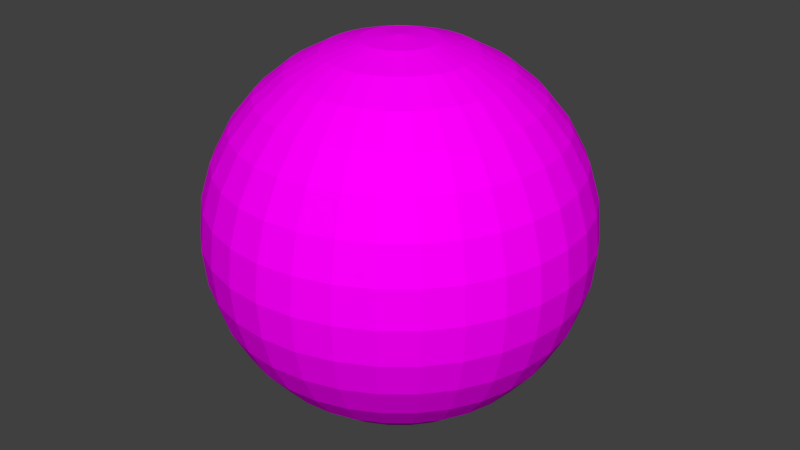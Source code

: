 # Source: PlayerBall.blend  (saved by Blender 2.79.0; exported with 4.5.12 LTS)
import bpy
from mathutils import Matrix  # noqa: F401  (used for matrix-valued properties, if any)

bpy.ops.wm.read_factory_settings(use_empty=True)
scene = bpy.context.scene
scene.name = 'Scene'

# ---- collections
col_collection_1 = bpy.data.collections.new('Collection 1'); scene.collection.children.link(col_collection_1)

# ---- images (referenced by path relative to the original .blend; pixels are not part of the script)
import os
ASSET_DIR = os.environ.get("B2B_ASSET_DIR", "")  # directory of the original .blend (textures are referenced by path, not embedded)
HERE = os.path.dirname(os.path.abspath(__file__))  # packed textures are extracted next to this script under _unpacked/

def load_image(name, relpath, width, height, colorspace="sRGB"):
    """Load a texture the original file referenced (path relative to the .blend, or extracted next to this script)."""
    p = next((c for c in (os.path.join(HERE, relpath), os.path.join(ASSET_DIR, relpath)) if relpath and os.path.exists(c)), "")
    if p:
        img = bpy.data.images.load(p, check_existing=True)
        img.name = name
    else:  # same state as the original file: an image datablock whose file is absent (Cycles renders it pink)
        img = bpy.data.images.new(name, width, height)
        img.source = "FILE"
        img.filepath = "//" + (relpath or name)
    img.colorspace_settings.name = colorspace
    return img
img_player_texture = load_image('Player_Texture', 'Untitled.png', 1024, 1024, 'sRGB')

# ---- materials (node trees are filled in below, after node groups)
mat_player_material = bpy.data.materials.new('Player_Material')
mat_player_material.alpha_threshold = 0.0
mat_player_material.roughness = 0.5

# ---- material node trees
mat_player_material.use_nodes = True; mat_player_material.node_tree.nodes.clear()
_N = mat_player_material.node_tree.nodes; _L = mat_player_material.node_tree.links
n0 = _N.new('ShaderNodeOutputMaterial'); n0.name = 'Material Output'; n0.location = (300, 300)
n1 = _N.new('ShaderNodeBsdfDiffuse'); n1.name = 'Diffuse BSDF'; n1.location = (104, 320)
n2 = _N.new('ShaderNodeTexImage'); n2.name = 'Image Texture'; n2.location = (-78, 362)
n2.width = 140
n2.image = img_player_texture
_L.new(n1.outputs[0], n0.inputs[0])
_L.new(n2.outputs[0], n1.inputs[0])
n0.is_active_output = True

# ---- world
world_world = bpy.data.worlds.new('World'); scene.world = world_world
world_world.color = (0.05088, 0.05088, 0.05088)
world_world.use_sun_shadow = False
world_world.sun_shadow_jitter_overblur = 0.0
world_world.cycles.sampling_method = 'MANUAL'

# ---- meshes
me_sphere = bpy.data.meshes.new('Sphere')
me_sphere.from_pydata([(0.0, 0.1951, 0.9808), (0.0, 0.3827, 0.9239), (0.0, 0.5556, 0.8315), (0.0, 0.7071, 0.7071), (0.0, 0.8315, 0.5556), (0.0, 0.9239, 0.3827), (0.0, 0.9808, 0.1951), (0.0, 1.0, 7.55e-08), (0.0, 0.9808, -0.1951), (0.0, 0.5556, -0.8315), (0.03806, 0.1913, 0.9808), (0.07466, 0.3753, 0.9239), (0.1084, 0.5449, 0.8315), (0.1379, 0.6935, 0.7071), (0.1622, 0.8155, 0.5556), (0.1802, 0.9061, 0.3827), (0.1913, 0.9619, 0.1951), (0.1951, 0.9808, 7.55e-08), (0.1913, 0.9619, -0.1951), (0.1802, 0.9061, -0.3827), (0.1622, 0.8155, -0.5556), (0.1379, 0.6935, -0.7071), (0.1084, 0.5449, -0.8315), (0.07466, 0.3753, -0.9239), (0.03806, 0.1913, -0.9808), (0.07466, 0.1802, 0.9808), (0.1464, 0.3536, 0.9239), (0.2126, 0.5133, 0.8315), (0.2706, 0.6533, 0.7071), (0.3182, 0.7682, 0.5556), (0.3536, 0.8536, 0.3827), (0.3753, 0.9061, 0.1951), (0.3827, 0.9239, 7.55e-08), (0.3753, 0.9061, -0.1951), (0.3536, 0.8536, -0.3827), (0.3182, 0.7682, -0.5556), (0.2706, 0.6533, -0.7071), (0.2126, 0.5133, -0.8315), (0.1464, 0.3536, -0.9239), (0.07466, 0.1802, -0.9808), (0.1084, 0.1622, 0.9808), (0.2126, 0.3182, 0.9239), (0.3087, 0.4619, 0.8315), (0.3928, 0.5879, 0.7071), (0.4619, 0.6913, 0.5556), (0.5133, 0.7682, 0.3827), (0.5449, 0.8155, 0.1951), (0.5556, 0.8315, 7.55e-08), (0.5449, 0.8155, -0.1951), (0.5133, 0.7682, -0.3827), (0.4619, 0.6913, -0.5556), (0.3928, 0.5879, -0.7071), (0.3087, 0.4619, -0.8315), (0.2126, 0.3182, -0.9239), (0.1084, 0.1622, -0.9808), (0.1379, 0.1379, 0.9808), (0.2706, 0.2706, 0.9239), (0.3928, 0.3928, 0.8315), (0.5, 0.5, 0.7071), (0.5879, 0.5879, 0.5556), (0.6533, 0.6533, 0.3827), (0.6935, 0.6935, 0.1951), (0.7071, 0.7071, 7.55e-08), (0.6935, 0.6935, -0.1951), (0.6533, 0.6533, -0.3827), (0.5879, 0.5879, -0.5556), (0.5, 0.5, -0.7071), (0.3928, 0.3928, -0.8315), (0.2706, 0.2706, -0.9239), (0.1379, 0.1379, -0.9808), (0.1622, 0.1084, 0.9808), (0.3182, 0.2126, 0.9239), (0.4619, 0.3087, 0.8315), (0.5879, 0.3928, 0.7071), (0.6913, 0.4619, 0.5556), (0.7682, 0.5133, 0.3827), (0.8155, 0.5449, 0.1951), (0.8315, 0.5556, 7.55e-08), (0.8155, 0.5449, -0.1951), (0.7682, 0.5133, -0.3827), (0.6913, 0.4619, -0.5556), (0.5879, 0.3928, -0.7071), (0.4619, 0.3087, -0.8315), (0.3182, 0.2126, -0.9239), (0.1622, 0.1084, -0.9808), (0.1802, 0.07466, 0.9808), (0.3536, 0.1464, 0.9239), (0.5133, 0.2126, 0.8315), (0.6533, 0.2706, 0.7071), (0.7682, 0.3182, 0.5556), (0.8536, 0.3536, 0.3827), (0.9061, 0.3753, 0.1951), (0.9239, 0.3827, 7.55e-08), (0.9061, 0.3753, -0.1951), (0.8536, 0.3536, -0.3827), (0.7682, 0.3182, -0.5556), (0.6533, 0.2706, -0.7071), (0.5133, 0.2126, -0.8315), (0.3536, 0.1464, -0.9239), (0.1802, 0.07466, -0.9808), (0.1913, 0.03806, 0.9808), (0.3753, 0.07466, 0.9239), (0.5449, 0.1084, 0.8315), (0.6935, 0.1379, 0.7071), (0.8155, 0.1622, 0.5556), (0.9061, 0.1802, 0.3827), (0.9619, 0.1913, 0.1951), (0.9808, 0.1951, 7.55e-08), (0.9619, 0.1913, -0.1951), (0.9061, 0.1802, -0.3827), (0.8155, 0.1622, -0.5556), (0.6935, 0.1379, -0.7071), (0.5449, 0.1084, -0.8315), (0.3753, 0.07466, -0.9239), (0.1913, 0.03806, -0.9808), (0.1951, -3.266e-07, 0.9808), (0.3827, -3.192e-07, 0.9239), (0.5556, -3.117e-07, 0.8315), (0.7071, -3.192e-07, 0.7071), (0.8315, -3.341e-07, 0.5556), (0.9239, -2.745e-07, 0.3827), (0.9808, -3.937e-07, 0.1951), (1.0, -3.788e-07, 7.55e-08), (0.9808, -3.937e-07, -0.1951), (0.9239, -2.298e-07, -0.3827), (0.8315, -3.341e-07, -0.5556), (0.7071, -3.192e-07, -0.7071), (0.5556, -3.415e-07, -0.8315), (0.3827, -3.043e-07, -0.9239), (0.1951, -3.08e-07, -0.9808), (0.1913, -0.03806, 0.9808), (0.3753, -0.07466, 0.9239), (0.5449, -0.1084, 0.8315), (0.6935, -0.138, 0.7071), (0.8155, -0.1622, 0.5556), (0.9061, -0.1802, 0.3827), (0.9619, -0.1913, 0.1951), (0.9808, -0.1951, 7.55e-08), (0.9619, -0.1913, -0.1951), (0.9061, -0.1802, -0.3827), (0.8155, -0.1622, -0.5556), (0.6935, -0.138, -0.7071), (0.5449, -0.1084, -0.8315), (0.3753, -0.07466, -0.9239), (0.1913, -0.03806, -0.9808), (0.1802, -0.07466, 0.9808), (0.3536, -0.1464, 0.9239), (0.5133, -0.2126, 0.8315), (0.6533, -0.2706, 0.7071), (0.7682, -0.3182, 0.5556), (0.8536, -0.3536, 0.3827), (0.9061, -0.3753, 0.1951), (0.9239, -0.3827, 7.55e-08), (0.9061, -0.3753, -0.1951), (0.8536, -0.3536, -0.3827), (0.7682, -0.3182, -0.5556), (0.6533, -0.2706, -0.7071), (0.5133, -0.2126, -0.8315), (0.3536, -0.1464, -0.9239), (0.1802, -0.07466, -0.9808), (0.1622, -0.1084, 0.9808), (0.3182, -0.2126, 0.9239), (0.4619, -0.3087, 0.8315), (0.5879, -0.3928, 0.7071), (0.6913, -0.4619, 0.5556), (0.7682, -0.5133, 0.3827), (0.8155, -0.5449, 0.1951), (0.8315, -0.5556, 7.55e-08), (0.8155, -0.5449, -0.1951), (0.7682, -0.5133, -0.3827), (0.6913, -0.4619, -0.5556), (0.5879, -0.3928, -0.7071), (0.4619, -0.3087, -0.8315), (0.3182, -0.2126, -0.9239), (0.1622, -0.1084, -0.9808), (0.1379, -0.138, 0.9808), (0.2706, -0.2706, 0.9239), (0.3928, -0.3928, 0.8315), (0.5, -0.5, 0.7071), (0.5879, -0.5879, 0.5556), (0.6533, -0.6533, 0.3827), (0.6935, -0.6935, 0.1951), (0.7071, -0.7071, 7.55e-08), (0.6935, -0.6935, -0.1951), (0.6533, -0.6533, -0.3827), (0.5879, -0.5879, -0.5556), (0.5, -0.5, -0.7071), (0.3928, -0.3928, -0.8315), (0.2706, -0.2706, -0.9239), (0.1379, -0.138, -0.9808), (0.1084, -0.1622, 0.9808), (0.2126, -0.3182, 0.9239), (0.3087, -0.4619, 0.8315), (0.3928, -0.5879, 0.7071), (0.4619, -0.6913, 0.5556), (0.5133, -0.7682, 0.3827), (0.5449, -0.8155, 0.1951), (0.5556, -0.8315, 7.55e-08), (0.5449, -0.8155, -0.1951), (0.5133, -0.7682, -0.3827), (0.4619, -0.6913, -0.5556), (0.3928, -0.5879, -0.7071), (0.3087, -0.4619, -0.8315), (0.2126, -0.3182, -0.9239), (0.1084, -0.1622, -0.9808), (0.0, -3.258e-07, -1.0), (0.07466, -0.1802, 0.9808), (0.1464, -0.3536, 0.9239), (0.2126, -0.5133, 0.8315), (0.2706, -0.6533, 0.7071), (0.3182, -0.7682, 0.5556), (0.3536, -0.8536, 0.3827), (0.3753, -0.9061, 0.1951), (0.3827, -0.9239, 7.55e-08), (0.3753, -0.9061, -0.1951), (0.3536, -0.8536, -0.3827), (0.3182, -0.7682, -0.5556), (0.2706, -0.6533, -0.7071), (0.2126, -0.5133, -0.8315), (0.1464, -0.3536, -0.9239), (0.07466, -0.1802, -0.9808), (0.03806, -0.1913, 0.9808), (0.07466, -0.3753, 0.9239), (0.1084, -0.5449, 0.8315), (0.1379, -0.6935, 0.7071), (0.1622, -0.8155, 0.5556), (0.1802, -0.9061, 0.3827), (0.1913, -0.9619, 0.1951), (0.1951, -0.9808, 7.55e-08), (0.1913, -0.9619, -0.1951), (0.1802, -0.9061, -0.3827), (0.1622, -0.8155, -0.5556), (0.1379, -0.6935, -0.7071), (0.1084, -0.5449, -0.8315), (0.07466, -0.3753, -0.9239), (0.03806, -0.1913, -0.9808), (-7.212e-09, -0.1951, 0.9808), (4.122e-08, -0.3827, 0.9239), (2.632e-08, -0.5556, 0.8315), (-2.584e-08, -0.7071, 0.7071), (-8.544e-08, -0.8315, 0.5556), (6.357e-08, -0.9239, 0.3827), (-8.544e-08, -0.9808, 0.1951), (-1.003e-07, -1.0, 7.55e-08), (-8.544e-08, -0.9808, -0.1951), (6.357e-08, -0.9239, -0.3827), (-8.544e-08, -0.8315, -0.5556), (-2.584e-08, -0.7071, -0.7071), (-1.094e-08, -0.5556, -0.8315), (3.964e-09, -0.3827, -0.9239), (3.964e-09, -0.1951, -0.9808), (-0.03806, -0.1913, 0.9808), (-0.07466, -0.3753, 0.9239), (-0.1084, -0.5449, 0.8315), (-0.1379, -0.6935, 0.7071), (-0.1622, -0.8155, 0.5556), (-0.1802, -0.9061, 0.3827), (-0.1913, -0.9619, 0.1951), (-0.1951, -0.9808, 7.55e-08), (-0.1913, -0.9619, -0.1951), (-0.1802, -0.9061, -0.3827), (-0.1622, -0.8155, -0.5556), (-0.1379, -0.6935, -0.7071), (-0.1084, -0.5449, -0.8315), (-0.07466, -0.3753, -0.9239), (-0.03806, -0.1913, -0.9808), (-0.07466, -0.1802, 0.9808), (-0.1464, -0.3536, 0.9239), (-0.2126, -0.5133, 0.8315), (-0.2706, -0.6533, 0.7071), (-0.3182, -0.7682, 0.5556), (-0.3536, -0.8536, 0.3827), (-0.3753, -0.9061, 0.1951), (-0.3827, -0.9239, 7.55e-08), (-0.3753, -0.9061, -0.1951), (-0.3536, -0.8536, -0.3827), (-0.3182, -0.7682, -0.5556), (-0.2706, -0.6533, -0.7071), (-0.2126, -0.5133, -0.8315), (-0.1464, -0.3536, -0.9239), (-0.07466, -0.1802, -0.9808), (-0.1084, -0.1622, 0.9808), (-0.2126, -0.3182, 0.9239), (-0.3087, -0.4619, 0.8315), (-0.3928, -0.5879, 0.7071), (-0.4619, -0.6913, 0.5556), (-0.5133, -0.7682, 0.3827), (-0.5449, -0.8155, 0.1951), (-0.5556, -0.8315, 7.55e-08), (-0.5449, -0.8155, -0.1951), (-0.5133, -0.7682, -0.3827), (-0.4619, -0.6913, -0.5556), (-0.3928, -0.5879, -0.7071), (-0.3087, -0.4619, -0.8315), (-0.2126, -0.3182, -0.9239), (-0.1084, -0.1622, -0.9808), (-2.304e-07, -5.562e-07, 1.0), (-0.1379, -0.138, 0.9808), (-0.2706, -0.2706, 0.9239), (-0.3928, -0.3928, 0.8315), (-0.5, -0.5, 0.7071), (-0.5879, -0.5879, 0.5556), (-0.6533, -0.6533, 0.3827), (-0.6935, -0.6935, 0.1951), (-0.7071, -0.7071, 7.55e-08), (-0.6935, -0.6935, -0.1951), (-0.6533, -0.6533, -0.3827), (-0.5879, -0.5879, -0.5556), (-0.5, -0.5, -0.7071), (-0.3928, -0.3928, -0.8315), (-0.2706, -0.2706, -0.9239), (-0.1379, -0.1379, -0.9808), (-0.1622, -0.1084, 0.9808), (-0.3182, -0.2126, 0.9239), (-0.4619, -0.3087, 0.8315), (-0.5879, -0.3928, 0.7071), (-0.6913, -0.4619, 0.5556), (-0.7682, -0.5133, 0.3827), (-0.8155, -0.5449, 0.1951), (-0.8315, -0.5556, 7.55e-08), (-0.8155, -0.5449, -0.1951), (-0.7682, -0.5133, -0.3827), (-0.6913, -0.4619, -0.5556), (-0.5879, -0.3928, -0.7071), (-0.4619, -0.3087, -0.8315), (-0.3182, -0.2126, -0.9239), (-0.1622, -0.1084, -0.9808), (-0.1802, -0.07466, 0.9808), (-0.3536, -0.1464, 0.9239), (-0.5133, -0.2126, 0.8315), (-0.6533, -0.2706, 0.7071), (-0.7682, -0.3182, 0.5556), (-0.8536, -0.3536, 0.3827), (-0.9061, -0.3753, 0.1951), (-0.9239, -0.3827, 7.55e-08), (-0.9061, -0.3753, -0.1951), (-0.8536, -0.3536, -0.3827), (-0.7682, -0.3182, -0.5556), (-0.6533, -0.2706, -0.7071), (-0.5133, -0.2126, -0.8315), (-0.3536, -0.1464, -0.9239), (-0.1802, -0.07466, -0.9808), (-0.1913, -0.03806, 0.9808), (-0.3753, -0.07466, 0.9239), (-0.5449, -0.1084, 0.8315), (-0.6935, -0.1379, 0.7071), (-0.8155, -0.1622, 0.5556), (-0.9061, -0.1802, 0.3827), (-0.9619, -0.1913, 0.1951), (-0.9808, -0.1951, 7.55e-08), (-0.9619, -0.1913, -0.1951), (-0.9061, -0.1802, -0.3827), (-0.8155, -0.1622, -0.5556), (-0.6935, -0.1379, -0.7071), (-0.5449, -0.1084, -0.8315), (-0.3753, -0.07466, -0.9239), (-0.1913, -0.03806, -0.9808), (-0.1951, -3.117e-07, 0.9808), (-0.3827, -2.819e-07, 0.9239), (-0.5556, -2.819e-07, 0.8315), (-0.7071, -1.851e-07, 0.7071), (-0.8315, -1.404e-07, 0.5556), (-0.9239, -3.192e-07, 0.3827), (-0.9808, -9.567e-08, 0.1951), (-1.0, -1.404e-07, 7.55e-08), (-0.9808, -9.567e-08, -0.1951), (-0.9239, -3.192e-07, -0.3827), (-0.8315, -1.404e-07, -0.5556), (-0.7071, -1.851e-07, -0.7071), (-0.5556, -2.596e-07, -0.8315), (-0.3827, -2.521e-07, -0.9239), (-0.1951, -3.155e-07, -0.9808), (-0.1913, 0.03806, 0.9808), (-0.3753, 0.07466, 0.9239), (-0.5449, 0.1084, 0.8315), (-0.6935, 0.1379, 0.7071), (-0.8155, 0.1622, 0.5556), (-0.9061, 0.1802, 0.3827), (-0.9619, 0.1913, 0.1951), (-0.9808, 0.1951, 7.55e-08), (-0.9619, 0.1913, -0.1951), (-0.9061, 0.1802, -0.3827), (-0.8155, 0.1622, -0.5556), (-0.6935, 0.1379, -0.7071), (-0.5449, 0.1084, -0.8315), (-0.3753, 0.07466, -0.9239), (-0.1913, 0.03806, -0.9808), (-0.1802, 0.07466, 0.9808), (-0.3536, 0.1464, 0.9239), (-0.5133, 0.2126, 0.8315), (-0.6533, 0.2706, 0.7071), (-0.7682, 0.3182, 0.5556), (-0.8536, 0.3536, 0.3827), (-0.9061, 0.3753, 0.1951), (-0.9239, 0.3827, 7.55e-08), (-0.9061, 0.3753, -0.1951), (-0.8536, 0.3536, -0.3827), (-0.7682, 0.3182, -0.5556), (-0.6533, 0.2706, -0.7071), (-0.5133, 0.2126, -0.8315), (-0.3536, 0.1464, -0.9239), (-0.1802, 0.07466, -0.9808), (-0.1622, 0.1084, 0.9808), (-0.3182, 0.2126, 0.9239), (-0.4619, 0.3087, 0.8315), (-0.5879, 0.3928, 0.7071), (-0.6913, 0.4619, 0.5556), (-0.7682, 0.5133, 0.3827), (-0.8155, 0.5449, 0.1951), (-0.8315, 0.5556, 7.55e-08), (-0.8155, 0.5449, -0.1951), (-0.7682, 0.5133, -0.3827), (-0.6913, 0.4619, -0.5556), (-0.5879, 0.3928, -0.7071), (-0.4619, 0.3087, -0.8315), (-0.3182, 0.2126, -0.9239), (-0.1622, 0.1084, -0.9808), (-0.1379, 0.1379, 0.9808), (-0.2706, 0.2706, 0.9239), (-0.3928, 0.3928, 0.8315), (-0.5, 0.5, 0.7071), (-0.5879, 0.5879, 0.5556), (-0.6533, 0.6533, 0.3827), (-0.6935, 0.6935, 0.1951), (-0.7071, 0.7071, 7.55e-08), (-0.6935, 0.6935, -0.1951), (-0.6533, 0.6533, -0.3827), (-0.5879, 0.5879, -0.5556), (-0.5, 0.5, -0.7071), (-0.3928, 0.3928, -0.8315), (-0.2706, 0.2706, -0.9239), (-0.1379, 0.1379, -0.9808), (-0.1084, 0.1622, 0.9808), (-0.2126, 0.3182, 0.9239), (-0.3087, 0.4619, 0.8315), (-0.3928, 0.5879, 0.7071), (-0.4619, 0.6913, 0.5556), (-0.5133, 0.7682, 0.3827), (-0.5449, 0.8155, 0.1951), (-0.5556, 0.8315, 7.55e-08), (-0.5449, 0.8155, -0.1951), (-0.5133, 0.7682, -0.3827), (-0.4619, 0.6913, -0.5556), (-0.3928, 0.5879, -0.7071), (-0.3087, 0.4619, -0.8315), (-0.2126, 0.3182, -0.9239), (-0.1084, 0.1622, -0.9808), (-0.07466, 0.1802, 0.9808), (-0.1464, 0.3536, 0.9239), (-0.2126, 0.5133, 0.8315), (-0.2706, 0.6533, 0.7071), (-0.3182, 0.7682, 0.5556), (-0.3536, 0.8536, 0.3827), (-0.3753, 0.9061, 0.1951), (-0.3827, 0.9239, 7.55e-08), (-0.3753, 0.9061, -0.1951), (-0.3536, 0.8536, -0.3827), (-0.3182, 0.7682, -0.5556), (-0.2706, 0.6533, -0.7071), (-0.2126, 0.5133, -0.8315), (-0.1464, 0.3536, -0.9239), (-0.07466, 0.1802, -0.9808), (-0.03806, 0.1913, 0.9808), (-0.07466, 0.3753, 0.9239), (-0.1084, 0.5449, 0.8315), (-0.1379, 0.6935, 0.7071), (-0.1622, 0.8155, 0.5556), (-0.1802, 0.9061, 0.3827), (-0.1913, 0.9619, 0.1951), (-0.1951, 0.9808, 7.55e-08), (-0.1913, 0.9619, -0.1951), (-0.1802, 0.9061, -0.3827), (-0.1622, 0.8155, -0.5556), (-0.1379, 0.6935, -0.7071), (-0.1084, 0.5449, -0.8315), (-0.07466, 0.3753, -0.9239), (-0.03806, 0.1913, -0.9808), (6.357e-08, 0.9239, -0.3827), (2.722e-07, 0.8315, -0.5556), (1.53e-07, 0.7071, -0.7071), (7.847e-08, 0.3827, -0.9239), (1.514e-08, 0.1951, -0.9808)], [], [(9, 479, 21, 22), (5, 4, 14, 15), (480, 9, 22, 23), (6, 5, 15, 16), (481, 480, 23, 24), (7, 6, 16, 17), (0, 296, 10), (205, 481, 24), (8, 7, 17, 18), (1, 0, 10, 11), (477, 8, 18, 19), (2, 1, 11, 12), (478, 477, 19, 20), (3, 2, 12, 13), (479, 478, 20, 21), (4, 3, 13, 14), (21, 20, 35, 36), (14, 13, 28, 29), (22, 21, 36, 37), (15, 14, 29, 30), (23, 22, 37, 38), (16, 15, 30, 31), (24, 23, 38, 39), (17, 16, 31, 32), (10, 296, 25), (205, 24, 39), (18, 17, 32, 33), (11, 10, 25, 26), (19, 18, 33, 34), (12, 11, 26, 27), (20, 19, 34, 35), (13, 12, 27, 28), (25, 296, 40), (205, 39, 54), (33, 32, 47, 48), (26, 25, 40, 41), (34, 33, 48, 49), (27, 26, 41, 42), (35, 34, 49, 50), (28, 27, 42, 43), (36, 35, 50, 51), (29, 28, 43, 44), (37, 36, 51, 52), (30, 29, 44, 45), (38, 37, 52, 53), (31, 30, 45, 46), (39, 38, 53, 54), (32, 31, 46, 47), (44, 43, 58, 59), (52, 51, 66, 67), (45, 44, 59, 60), (53, 52, 67, 68), (46, 45, 60, 61), (54, 53, 68, 69), (47, 46, 61, 62), (40, 296, 55), (205, 54, 69), (48, 47, 62, 63), (41, 40, 55, 56), (49, 48, 63, 64), (42, 41, 56, 57), (50, 49, 64, 65), (43, 42, 57, 58), (51, 50, 65, 66), (63, 62, 77, 78), (56, 55, 70, 71), (64, 63, 78, 79), (57, 56, 71, 72), (65, 64, 79, 80), (58, 57, 72, 73), (66, 65, 80, 81), (59, 58, 73, 74), (67, 66, 81, 82), (60, 59, 74, 75), (68, 67, 82, 83), (61, 60, 75, 76), (69, 68, 83, 84), (62, 61, 76, 77), (55, 296, 70), (205, 69, 84), (82, 81, 96, 97), (75, 74, 89, 90), (83, 82, 97, 98), (76, 75, 90, 91), (84, 83, 98, 99), (77, 76, 91, 92), (70, 296, 85), (205, 84, 99), (78, 77, 92, 93), (71, 70, 85, 86), (79, 78, 93, 94), (72, 71, 86, 87), (80, 79, 94, 95), (73, 72, 87, 88), (81, 80, 95, 96), (74, 73, 88, 89), (94, 93, 108, 109), (87, 86, 101, 102), (95, 94, 109, 110), (88, 87, 102, 103), (96, 95, 110, 111), (89, 88, 103, 104), (97, 96, 111, 112), (90, 89, 104, 105), (98, 97, 112, 113), (91, 90, 105, 106), (99, 98, 113, 114), (92, 91, 106, 107), (85, 296, 100), (205, 99, 114), (93, 92, 107, 108), (86, 85, 100, 101), (113, 112, 127, 128), (106, 105, 120, 121), (114, 113, 128, 129), (107, 106, 121, 122), (100, 296, 115), (205, 114, 129), (108, 107, 122, 123), (101, 100, 115, 116), (109, 108, 123, 124), (102, 101, 116, 117), (110, 109, 124, 125), (103, 102, 117, 118), (111, 110, 125, 126), (104, 103, 118, 119), (112, 111, 126, 127), (105, 104, 119, 120), (117, 116, 131, 132), (125, 124, 139, 140), (118, 117, 132, 133), (126, 125, 140, 141), (119, 118, 133, 134), (127, 126, 141, 142), (120, 119, 134, 135), (128, 127, 142, 143), (121, 120, 135, 136), (129, 128, 143, 144), (122, 121, 136, 137), (115, 296, 130), (205, 129, 144), (123, 122, 137, 138), (116, 115, 130, 131), (124, 123, 138, 139), (136, 135, 150, 151), (144, 143, 158, 159), (137, 136, 151, 152), (130, 296, 145), (205, 144, 159), (138, 137, 152, 153), (131, 130, 145, 146), (139, 138, 153, 154), (132, 131, 146, 147), (140, 139, 154, 155), (133, 132, 147, 148), (141, 140, 155, 156), (134, 133, 148, 149), (142, 141, 156, 157), (135, 134, 149, 150), (143, 142, 157, 158), (155, 154, 169, 170), (148, 147, 162, 163), (156, 155, 170, 171), (149, 148, 163, 164), (157, 156, 171, 172), (150, 149, 164, 165), (158, 157, 172, 173), (151, 150, 165, 166), (159, 158, 173, 174), (152, 151, 166, 167), (145, 296, 160), (205, 159, 174), (153, 152, 167, 168), (146, 145, 160, 161), (154, 153, 168, 169), (147, 146, 161, 162), (174, 173, 188, 189), (167, 166, 181, 182), (160, 296, 175), (205, 174, 189), (168, 167, 182, 183), (161, 160, 175, 176), (169, 168, 183, 184), (162, 161, 176, 177), (170, 169, 184, 185), (163, 162, 177, 178), (171, 170, 185, 186), (164, 163, 178, 179), (172, 171, 186, 187), (165, 164, 179, 180), (173, 172, 187, 188), (166, 165, 180, 181), (178, 177, 192, 193), (186, 185, 200, 201), (179, 178, 193, 194), (187, 186, 201, 202), (180, 179, 194, 195), (188, 187, 202, 203), (181, 180, 195, 196), (189, 188, 203, 204), (182, 181, 196, 197), (175, 296, 190), (205, 189, 204), (183, 182, 197, 198), (176, 175, 190, 191), (184, 183, 198, 199), (177, 176, 191, 192), (185, 184, 199, 200), (197, 196, 212, 213), (190, 296, 206), (205, 204, 220), (198, 197, 213, 214), (191, 190, 206, 207), (199, 198, 214, 215), (192, 191, 207, 208), (200, 199, 215, 216), (193, 192, 208, 209), (201, 200, 216, 217), (194, 193, 209, 210), (202, 201, 217, 218), (195, 194, 210, 211), (203, 202, 218, 219), (196, 195, 211, 212), (204, 203, 219, 220), (217, 216, 231, 232), (210, 209, 224, 225), (218, 217, 232, 233), (211, 210, 225, 226), (219, 218, 233, 234), (212, 211, 226, 227), (220, 219, 234, 235), (213, 212, 227, 228), (206, 296, 221), (205, 220, 235), (214, 213, 228, 229), (207, 206, 221, 222), (215, 214, 229, 230), (208, 207, 222, 223), (216, 215, 230, 231), (209, 208, 223, 224), (205, 235, 250), (229, 228, 243, 244), (222, 221, 236, 237), (230, 229, 244, 245), (223, 222, 237, 238), (231, 230, 245, 246), (224, 223, 238, 239), (232, 231, 246, 247), (225, 224, 239, 240), (233, 232, 247, 248), (226, 225, 240, 241), (234, 233, 248, 249), (227, 226, 241, 242), (235, 234, 249, 250), (228, 227, 242, 243), (221, 296, 236), (248, 247, 262, 263), (241, 240, 255, 256), (249, 248, 263, 264), (242, 241, 256, 257), (250, 249, 264, 265), (243, 242, 257, 258), (236, 296, 251), (205, 250, 265), (244, 243, 258, 259), (237, 236, 251, 252), (245, 244, 259, 260), (238, 237, 252, 253), (246, 245, 260, 261), (239, 238, 253, 254), (247, 246, 261, 262), (240, 239, 254, 255), (252, 251, 266, 267), (260, 259, 274, 275), (253, 252, 267, 268), (261, 260, 275, 276), (254, 253, 268, 269), (262, 261, 276, 277), (255, 254, 269, 270), (263, 262, 277, 278), (256, 255, 270, 271), (264, 263, 278, 279), (257, 256, 271, 272), (265, 264, 279, 280), (258, 257, 272, 273), (251, 296, 266), (205, 265, 280), (259, 258, 273, 274), (271, 270, 285, 286), (279, 278, 293, 294), (272, 271, 286, 287), (280, 279, 294, 295), (273, 272, 287, 288), (266, 296, 281), (205, 280, 295), (274, 273, 288, 289), (267, 266, 281, 282), (275, 274, 289, 290), (268, 267, 282, 283), (276, 275, 290, 291), (269, 268, 283, 284), (277, 276, 291, 292), (270, 269, 284, 285), (278, 277, 292, 293), (290, 289, 305, 306), (283, 282, 298, 299), (291, 290, 306, 307), (284, 283, 299, 300), (292, 291, 307, 308), (285, 284, 300, 301), (293, 292, 308, 309), (286, 285, 301, 302), (294, 293, 309, 310), (287, 286, 302, 303), (295, 294, 310, 311), (288, 287, 303, 304), (281, 296, 297), (205, 295, 311), (289, 288, 304, 305), (282, 281, 297, 298), (310, 309, 324, 325), (303, 302, 317, 318), (311, 310, 325, 326), (304, 303, 318, 319), (297, 296, 312), (205, 311, 326), (305, 304, 319, 320), (298, 297, 312, 313), (306, 305, 320, 321), (299, 298, 313, 314), (307, 306, 321, 322), (300, 299, 314, 315), (308, 307, 322, 323), (301, 300, 315, 316), (309, 308, 323, 324), (302, 301, 316, 317), (314, 313, 328, 329), (322, 321, 336, 337), (315, 314, 329, 330), (323, 322, 337, 338), (316, 315, 330, 331), (324, 323, 338, 339), (317, 316, 331, 332), (325, 324, 339, 340), (318, 317, 332, 333), (326, 325, 340, 341), (319, 318, 333, 334), (312, 296, 327), (205, 326, 341), (320, 319, 334, 335), (313, 312, 327, 328), (321, 320, 335, 336), (333, 332, 347, 348), (341, 340, 355, 356), (334, 333, 348, 349), (327, 296, 342), (205, 341, 356), (335, 334, 349, 350), (328, 327, 342, 343), (336, 335, 350, 351), (329, 328, 343, 344), (337, 336, 351, 352), (330, 329, 344, 345), (338, 337, 352, 353), (331, 330, 345, 346), (339, 338, 353, 354), (332, 331, 346, 347), (340, 339, 354, 355), (352, 351, 366, 367), (345, 344, 359, 360), (353, 352, 367, 368), (346, 345, 360, 361), (354, 353, 368, 369), (347, 346, 361, 362), (355, 354, 369, 370), (348, 347, 362, 363), (356, 355, 370, 371), (349, 348, 363, 364), (342, 296, 357), (205, 356, 371), (350, 349, 364, 365), (343, 342, 357, 358), (351, 350, 365, 366), (344, 343, 358, 359), (371, 370, 385, 386), (364, 363, 378, 379), (357, 296, 372), (205, 371, 386), (365, 364, 379, 380), (358, 357, 372, 373), (366, 365, 380, 381), (359, 358, 373, 374), (367, 366, 381, 382), (360, 359, 374, 375), (368, 367, 382, 383), (361, 360, 375, 376), (369, 368, 383, 384), (362, 361, 376, 377), (370, 369, 384, 385), (363, 362, 377, 378), (383, 382, 397, 398), (376, 375, 390, 391), (384, 383, 398, 399), (377, 376, 391, 392), (385, 384, 399, 400), (378, 377, 392, 393), (386, 385, 400, 401), (379, 378, 393, 394), (372, 296, 387), (205, 386, 401), (380, 379, 394, 395), (373, 372, 387, 388), (381, 380, 395, 396), (374, 373, 388, 389), (382, 381, 396, 397), (375, 374, 389, 390), (387, 296, 402), (205, 401, 416), (395, 394, 409, 410), (388, 387, 402, 403), (396, 395, 410, 411), (389, 388, 403, 404), (397, 396, 411, 412), (390, 389, 404, 405), (398, 397, 412, 413), (391, 390, 405, 406), (399, 398, 413, 414), (392, 391, 406, 407), (400, 399, 414, 415), (393, 392, 407, 408), (401, 400, 415, 416), (394, 393, 408, 409), (406, 405, 420, 421), (414, 413, 428, 429), (407, 406, 421, 422), (415, 414, 429, 430), (408, 407, 422, 423), (416, 415, 430, 431), (409, 408, 423, 424), (402, 296, 417), (205, 416, 431), (410, 409, 424, 425), (403, 402, 417, 418), (411, 410, 425, 426), (404, 403, 418, 419), (412, 411, 426, 427), (405, 404, 419, 420), (413, 412, 427, 428), (425, 424, 439, 440), (418, 417, 432, 433), (426, 425, 440, 441), (419, 418, 433, 434), (427, 426, 441, 442), (420, 419, 434, 435), (428, 427, 442, 443), (421, 420, 435, 436), (429, 428, 443, 444), (422, 421, 436, 437), (430, 429, 444, 445), (423, 422, 437, 438), (431, 430, 445, 446), (424, 423, 438, 439), (417, 296, 432), (205, 431, 446), (444, 443, 458, 459), (437, 436, 451, 452), (445, 444, 459, 460), (438, 437, 452, 453), (446, 445, 460, 461), (439, 438, 453, 454), (432, 296, 447), (205, 446, 461), (440, 439, 454, 455), (433, 432, 447, 448), (441, 440, 455, 456), (434, 433, 448, 449), (442, 441, 456, 457), (435, 434, 449, 450), (443, 442, 457, 458), (436, 435, 450, 451), (448, 447, 462, 463), (456, 455, 470, 471), (449, 448, 463, 464), (457, 456, 471, 472), (450, 449, 464, 465), (458, 457, 472, 473), (451, 450, 465, 466), (459, 458, 473, 474), (452, 451, 466, 467), (460, 459, 474, 475), (453, 452, 467, 468), (461, 460, 475, 476), (454, 453, 468, 469), (447, 296, 462), (205, 461, 476), (455, 454, 469, 470), (467, 466, 4, 5), (475, 474, 9, 480), (468, 467, 5, 6), (476, 475, 480, 481), (469, 468, 6, 7), (462, 296, 0), (205, 476, 481), (470, 469, 7, 8), (463, 462, 0, 1), (471, 470, 8, 477), (464, 463, 1, 2), (472, 471, 477, 478), (465, 464, 2, 3), (473, 472, 478, 479), (466, 465, 3, 4), (474, 473, 479, 9)])
_uv = me_sphere.uv_layers.new(name='UVMap')
_uv.uv.foreach_set('vector', [0.7078, 0.8009, 0.6768, 0.7864, 0.6823, 0.7474, 0.7122, 0.7703, 0.159, 0.8406, 0.1422, 0.8889, 0.1115, 0.8692, 0.1249, 0.8187, 0.7432, 0.8135, 0.7078, 0.8009, 0.7122, 0.7703, 0.7462, 0.7924, 0.1761, 0.7888, 0.159, 0.8406, 0.1249, 0.8187, 0.1399, 0.7656, 0.7817, 0.8234, 0.7432, 0.8135, 0.7462, 0.7924, 0.7832, 0.8127, 0.1928, 0.7356, 0.1761, 0.7888, 0.1399, 0.7656, 0.1559, 0.7119, 0.7967, 0.3363, 0.8367, 0.3324, 0.7982, 0.347, 0.8216, 0.8305, 0.7817, 0.8234, 0.7832, 0.8127, 0.2085, 0.683, 0.1928, 0.7356, 0.1559, 0.7119, 0.1723, 0.6598, 0.7583, 0.3368, 0.7967, 0.3363, 0.7982, 0.347, 0.7613, 0.3579, 0.2226, 0.633, 0.2085, 0.683, 0.1723, 0.6598, 0.1885, 0.6111, 0.7229, 0.334, 0.7583, 0.3368, 0.7613, 0.3579, 0.7272, 0.3646, 0.2344, 0.5876, 0.2226, 0.633, 0.1885, 0.6111, 0.2038, 0.5679, 0.1262, 0.9319, 0.1118, 0.968, 0.09135, 0.9548, 0.1002, 0.9152, 0.2437, 0.5485, 0.2344, 0.5876, 0.2038, 0.5679, 0.2176, 0.5317, 0.1422, 0.8889, 0.1262, 0.9319, 0.1002, 0.9152, 0.1115, 0.8692, 0.2176, 0.5317, 0.2038, 0.5679, 0.1734, 0.5494, 0.1918, 0.516, 0.1115, 0.8692, 0.1002, 0.9152, 0.07434, 0.8995, 0.08114, 0.8507, 0.7122, 0.7703, 0.6823, 0.7474, 0.6933, 0.7108, 0.7208, 0.7415, 0.1249, 0.8187, 0.1115, 0.8692, 0.08114, 0.8507, 0.0912, 0.7982, 0.7462, 0.7924, 0.7122, 0.7703, 0.7208, 0.7415, 0.7522, 0.7725, 0.1399, 0.7656, 0.1249, 0.8187, 0.0912, 0.7982, 0.1041, 0.7438, 0.7832, 0.8127, 0.7462, 0.7924, 0.7522, 0.7725, 0.7862, 0.8026, 0.1559, 0.7119, 0.1399, 0.7656, 0.1041, 0.7438, 0.1194, 0.6897, 0.7982, 0.347, 0.8367, 0.3324, 0.8013, 0.3571, 0.8216, 0.8305, 0.7832, 0.8127, 0.7862, 0.8026, 0.1723, 0.6598, 0.1559, 0.7119, 0.1194, 0.6897, 0.1365, 0.638, 0.7613, 0.3579, 0.7982, 0.347, 0.8013, 0.3571, 0.7672, 0.3777, 0.1885, 0.6111, 0.1723, 0.6598, 0.1365, 0.638, 0.1548, 0.5906, 0.7272, 0.3646, 0.7613, 0.3579, 0.7672, 0.3777, 0.7358, 0.3934, 0.2038, 0.5679, 0.1885, 0.6111, 0.1548, 0.5906, 0.1734, 0.5494, 0.1002, 0.9152, 0.09135, 0.9548, 0.07107, 0.9425, 0.07434, 0.8995, 0.8013, 0.3571, 0.8367, 0.3324, 0.8056, 0.3662, 0.8216, 0.8305, 0.7862, 0.8026, 0.7906, 0.7935, 0.1365, 0.638, 0.1194, 0.6897, 0.08472, 0.6699, 0.1025, 0.6186, 0.7672, 0.3777, 0.8013, 0.3571, 0.8056, 0.3662, 0.7758, 0.3956, 0.1548, 0.5906, 0.1365, 0.638, 0.1025, 0.6186, 0.1227, 0.5723, 0.7358, 0.3934, 0.7672, 0.3777, 0.7758, 0.3956, 0.7483, 0.4194, 0.1734, 0.5494, 0.1548, 0.5906, 0.1227, 0.5723, 0.1445, 0.533, 0.07434, 0.8995, 0.07107, 0.9425, 0.05178, 0.9315, 0.04979, 0.8855, 0.6933, 0.7108, 0.6707, 0.6814, 0.6893, 0.6426, 0.7091, 0.6778, 0.08114, 0.8507, 0.07434, 0.8995, 0.04979, 0.8855, 0.05227, 0.8342, 0.7208, 0.7415, 0.6933, 0.7108, 0.7091, 0.6778, 0.7332, 0.7156, 0.0912, 0.7982, 0.08114, 0.8507, 0.05227, 0.8342, 0.05912, 0.7798, 0.7522, 0.7725, 0.7208, 0.7415, 0.7332, 0.7156, 0.7607, 0.7547, 0.1041, 0.7438, 0.0912, 0.7982, 0.05912, 0.7798, 0.07008, 0.7244, 0.7862, 0.8026, 0.7522, 0.7725, 0.7607, 0.7547, 0.7906, 0.7935, 0.1194, 0.6897, 0.1041, 0.7438, 0.07008, 0.7244, 0.08472, 0.6699, 0.05227, 0.8342, 0.04979, 0.8855, 0.02745, 0.8736, 0.026, 0.8204, 0.7332, 0.7156, 0.7091, 0.6778, 0.7293, 0.6497, 0.7491, 0.6935, 0.05912, 0.7798, 0.05227, 0.8342, 0.026, 0.8204, 0.02993, 0.7644, 0.7607, 0.7547, 0.7332, 0.7156, 0.7491, 0.6935, 0.7717, 0.7395, 0.07008, 0.7244, 0.05912, 0.7798, 0.02993, 0.7644, 0.03909, 0.708, 0.7906, 0.7935, 0.7607, 0.7547, 0.7717, 0.7395, 0.7962, 0.7857, 0.08472, 0.6699, 0.07008, 0.7244, 0.03909, 0.708, 0.05312, 0.6532, 0.8056, 0.3662, 0.8367, 0.3324, 0.8112, 0.374, 0.8216, 0.8305, 0.7906, 0.7935, 0.7962, 0.7857, 0.1025, 0.6186, 0.08472, 0.6699, 0.05312, 0.6532, 0.07149, 0.6022, 0.7758, 0.3956, 0.8056, 0.3662, 0.8112, 0.374, 0.7867, 0.4108, 0.1227, 0.5723, 0.1025, 0.6186, 0.07149, 0.6022, 0.09349, 0.5569, 0.7483, 0.4194, 0.7758, 0.3956, 0.7867, 0.4108, 0.7641, 0.4414, 0.1445, 0.533, 0.1227, 0.5723, 0.09349, 0.5569, 0.1183, 0.5191, 0.7242, 0.4366, 0.7483, 0.4194, 0.7641, 0.4414, 0.7443, 0.4647, 0.7091, 0.6778, 0.6893, 0.6426, 0.713, 0.6096, 0.7293, 0.6497, 0.07149, 0.6022, 0.05312, 0.6532, 0.02586, 0.6403, 0.04475, 0.5895, 0.7867, 0.4108, 0.8112, 0.374, 0.8177, 0.3801, 0.7995, 0.4227, 0.09349, 0.5569, 0.07149, 0.6022, 0.04475, 0.5895, 0.06831, 0.545, 0.7641, 0.4414, 0.7867, 0.4108, 0.7995, 0.4227, 0.7828, 0.4588, 0.713, 0.6096, 0.701, 0.5748, 0.732, 0.546, 0.7409, 0.5836, 0.06313, 0.07548, 0.08919, 0.03386, 0.1047, 0.0423, 0.08286, 0.08622, 0.7293, 0.6497, 0.713, 0.6096, 0.7409, 0.5836, 0.753, 0.6276, 0.0411, 0.1237, 0.06313, 0.07548, 0.08286, 0.08622, 0.06431, 0.1363, 0.7491, 0.6935, 0.7293, 0.6497, 0.753, 0.6276, 0.7677, 0.6762, 0.02396, 0.1766, 0.0411, 0.1237, 0.06431, 0.1363, 0.04974, 0.1906, 0.7717, 0.7395, 0.7491, 0.6935, 0.7677, 0.6762, 0.7845, 0.7275, 0.01235, 0.2322, 0.02396, 0.1766, 0.04974, 0.1906, 0.03972, 0.2471, 0.7962, 0.7857, 0.7717, 0.7395, 0.7845, 0.7275, 0.8027, 0.7796, 0.05312, 0.6532, 0.03909, 0.708, 0.01235, 0.6953, 0.02586, 0.6403, 0.8112, 0.374, 0.8367, 0.3324, 0.8177, 0.3801, 0.8216, 0.8305, 0.7962, 0.7857, 0.8027, 0.7796, 0.7677, 0.6762, 0.753, 0.6276, 0.7794, 0.6124, 0.7884, 0.6643, 0.04974, 0.1906, 0.06431, 0.1363, 0.09178, 0.1471, 0.08026, 0.2026, 0.7845, 0.7275, 0.7677, 0.6762, 0.7884, 0.6643, 0.7988, 0.7193, 0.03972, 0.2471, 0.04974, 0.1906, 0.08026, 0.2026, 0.07213, 0.2598, 0.8027, 0.7796, 0.7845, 0.7275, 0.7988, 0.7193, 0.81, 0.7754, 0.03464, 0.3035, 0.03972, 0.2471, 0.07213, 0.2598, 0.06768, 0.3165, 0.8177, 0.3801, 0.8367, 0.3324, 0.825, 0.3843, 0.8216, 0.8305, 0.8027, 0.7796, 0.81, 0.7754, 0.03469, 0.3577, 0.03464, 0.3035, 0.06768, 0.3165, 0.06709, 0.3704, 0.7995, 0.4227, 0.8177, 0.3801, 0.825, 0.3843, 0.8138, 0.431, 0.03987, 0.4076, 0.03469, 0.3577, 0.06709, 0.3704, 0.07039, 0.4197, 0.7828, 0.4588, 0.7995, 0.4227, 0.8138, 0.431, 0.8035, 0.4707, 0.7409, 0.5836, 0.732, 0.546, 0.7664, 0.5261, 0.7719, 0.5658, 0.08286, 0.08622, 0.1047, 0.0423, 0.123, 0.04952, 0.1062, 0.09541, 0.753, 0.6276, 0.7409, 0.5836, 0.7719, 0.5658, 0.7794, 0.6124, 0.06431, 0.1363, 0.08286, 0.08622, 0.1062, 0.09541, 0.09178, 0.1471, 0.07039, 0.4197, 0.06709, 0.3704, 0.1033, 0.3806, 0.1045, 0.4292, 0.8035, 0.4707, 0.8138, 0.431, 0.829, 0.4352, 0.8255, 0.4768, 0.7719, 0.5658, 0.7664, 0.5261, 0.803, 0.516, 0.8049, 0.5567, 0.1062, 0.09541, 0.123, 0.04952, 0.1435, 0.05524, 0.1323, 0.1027, 0.7794, 0.6124, 0.7719, 0.5658, 0.8049, 0.5567, 0.8074, 0.6047, 0.09178, 0.1471, 0.1062, 0.09541, 0.1323, 0.1027, 0.1225, 0.1557, 0.7884, 0.6643, 0.7794, 0.6124, 0.8074, 0.6047, 0.8104, 0.6582, 0.08026, 0.2026, 0.09178, 0.1471, 0.1225, 0.1557, 0.1144, 0.2121, 0.7988, 0.7193, 0.7884, 0.6643, 0.8104, 0.6582, 0.8139, 0.7151, 0.07213, 0.2598, 0.08026, 0.2026, 0.1144, 0.2121, 0.1083, 0.2699, 0.81, 0.7754, 0.7988, 0.7193, 0.8139, 0.7151, 0.8177, 0.7733, 0.06768, 0.3165, 0.07213, 0.2598, 0.1083, 0.2699, 0.1046, 0.3268, 0.825, 0.3843, 0.8367, 0.3324, 0.8327, 0.3864, 0.8216, 0.8305, 0.81, 0.7754, 0.8177, 0.7733, 0.06709, 0.3704, 0.06768, 0.3165, 0.1046, 0.3268, 0.1033, 0.3806, 0.8138, 0.431, 0.825, 0.3843, 0.8327, 0.3864, 0.829, 0.4352, 0.8139, 0.7151, 0.8104, 0.6582, 0.8329, 0.6582, 0.8294, 0.7151, 0.1083, 0.2699, 0.1144, 0.2121, 0.1507, 0.2188, 0.1469, 0.277, 0.8177, 0.7733, 0.8139, 0.7151, 0.8294, 0.7151, 0.8256, 0.7733, 0.1046, 0.3268, 0.1083, 0.2699, 0.1469, 0.277, 0.1439, 0.334, 0.8327, 0.3864, 0.8367, 0.3324, 0.8406, 0.3864, 0.8216, 0.8305, 0.8177, 0.7733, 0.8256, 0.7733, 0.1033, 0.3806, 0.1046, 0.3268, 0.1439, 0.334, 0.1419, 0.3876, 0.829, 0.4352, 0.8327, 0.3864, 0.8406, 0.3864, 0.8444, 0.4352, 0.1045, 0.4292, 0.1033, 0.3806, 0.1419, 0.3876, 0.1408, 0.4358, 0.8255, 0.4768, 0.829, 0.4352, 0.8444, 0.4352, 0.8479, 0.4768, 0.8049, 0.5567, 0.803, 0.516, 0.8403, 0.516, 0.8384, 0.5567, 0.1323, 0.1027, 0.1435, 0.05524, 0.1654, 0.05925, 0.1601, 0.1078, 0.8074, 0.6047, 0.8049, 0.5567, 0.8384, 0.5567, 0.8359, 0.6047, 0.1225, 0.1557, 0.1323, 0.1027, 0.1601, 0.1078, 0.1552, 0.1617, 0.8104, 0.6582, 0.8074, 0.6047, 0.8359, 0.6047, 0.8329, 0.6582, 0.1144, 0.2121, 0.1225, 0.1557, 0.1552, 0.1617, 0.1507, 0.2188, 0.1654, 0.05925, 0.1708, 0.01789, 0.1862, 0.01936, 0.1878, 0.06138, 0.1408, 0.4768, 0.1408, 0.4358, 0.178, 0.4394, 0.1743, 0.48, 0.1601, 0.1078, 0.1654, 0.05925, 0.1878, 0.06138, 0.1886, 0.1105, 0.8359, 0.6047, 0.8384, 0.5567, 0.8713, 0.5658, 0.8639, 0.6124, 0.1552, 0.1617, 0.1601, 0.1078, 0.1886, 0.1105, 0.1887, 0.1649, 0.8329, 0.6582, 0.8359, 0.6047, 0.8639, 0.6124, 0.8548, 0.6643, 0.1507, 0.2188, 0.1552, 0.1617, 0.1887, 0.1649, 0.1879, 0.2223, 0.8294, 0.7151, 0.8329, 0.6582, 0.8548, 0.6643, 0.8445, 0.7193, 0.1469, 0.277, 0.1507, 0.2188, 0.1879, 0.2223, 0.1864, 0.2807, 0.8256, 0.7733, 0.8294, 0.7151, 0.8445, 0.7193, 0.8333, 0.7754, 0.1439, 0.334, 0.1469, 0.277, 0.1864, 0.2807, 0.1842, 0.3378, 0.8406, 0.3864, 0.8367, 0.3324, 0.8483, 0.3843, 0.8216, 0.8305, 0.8256, 0.7733, 0.8333, 0.7754, 0.1419, 0.3876, 0.1439, 0.334, 0.1842, 0.3378, 0.1814, 0.3914, 0.8444, 0.4352, 0.8406, 0.3864, 0.8483, 0.3843, 0.8596, 0.431, 0.1408, 0.4358, 0.1419, 0.3876, 0.1814, 0.3914, 0.178, 0.4394, 0.1864, 0.2807, 0.1879, 0.2223, 0.2245, 0.2226, 0.2253, 0.2811, 0.8333, 0.7754, 0.8445, 0.7193, 0.8588, 0.7275, 0.8406, 0.7796, 0.1842, 0.3378, 0.1864, 0.2807, 0.2253, 0.2811, 0.2238, 0.3382, 0.8483, 0.3843, 0.8367, 0.3324, 0.8556, 0.3801, 0.8216, 0.8305, 0.8333, 0.7754, 0.8406, 0.7796, 0.1814, 0.3914, 0.1842, 0.3378, 0.2238, 0.3382, 0.2203, 0.3917, 0.8596, 0.431, 0.8483, 0.3843, 0.8556, 0.3801, 0.8738, 0.4227, 0.178, 0.4394, 0.1814, 0.3914, 0.2203, 0.3917, 0.2147, 0.4397, 0.8699, 0.4707, 0.8596, 0.431, 0.8738, 0.4227, 0.8906, 0.4588, 0.1743, 0.48, 0.178, 0.4394, 0.2147, 0.4397, 0.2073, 0.4802, 0.1886, 0.1105, 0.1878, 0.06138, 0.2098, 0.06156, 0.2166, 0.1107, 0.8639, 0.6124, 0.8713, 0.5658, 0.9023, 0.5836, 0.8903, 0.6276, 0.1887, 0.1649, 0.1886, 0.1105, 0.2166, 0.1107, 0.2216, 0.1651, 0.8548, 0.6643, 0.8639, 0.6124, 0.8903, 0.6276, 0.8756, 0.6762, 0.1879, 0.2223, 0.1887, 0.1649, 0.2216, 0.1651, 0.2245, 0.2226, 0.8445, 0.7193, 0.8548, 0.6643, 0.8756, 0.6762, 0.8588, 0.7275, 0.9023, 0.5836, 0.9113, 0.546, 0.9423, 0.5748, 0.9302, 0.6096, 0.2166, 0.1107, 0.2098, 0.06156, 0.2307, 0.05979, 0.2432, 0.1085, 0.8903, 0.6276, 0.9023, 0.5836, 0.9302, 0.6096, 0.914, 0.6497, 0.2216, 0.1651, 0.2166, 0.1107, 0.2432, 0.1085, 0.2528, 0.1625, 0.8756, 0.6762, 0.8903, 0.6276, 0.914, 0.6497, 0.8942, 0.6935, 0.2245, 0.2226, 0.2216, 0.1651, 0.2528, 0.1625, 0.2592, 0.2197, 0.8588, 0.7275, 0.8756, 0.6762, 0.8942, 0.6935, 0.8716, 0.7395, 0.2253, 0.2811, 0.2245, 0.2226, 0.2592, 0.2197, 0.2621, 0.2779, 0.8406, 0.7796, 0.8588, 0.7275, 0.8716, 0.7395, 0.8471, 0.7857, 0.2238, 0.3382, 0.2253, 0.2811, 0.2621, 0.2779, 0.2614, 0.335, 0.8556, 0.3801, 0.8367, 0.3324, 0.8622, 0.374, 0.8216, 0.8305, 0.8406, 0.7796, 0.8471, 0.7857, 0.2203, 0.3917, 0.2238, 0.3382, 0.2614, 0.335, 0.257, 0.3886, 0.8738, 0.4227, 0.8556, 0.3801, 0.8622, 0.374, 0.8867, 0.4108, 0.2147, 0.4397, 0.2203, 0.3917, 0.257, 0.3886, 0.2493, 0.4367, 0.8906, 0.4588, 0.8738, 0.4227, 0.8867, 0.4108, 0.9092, 0.4414, 0.8471, 0.7857, 0.8716, 0.7395, 0.8825, 0.7547, 0.8527, 0.7935, 0.2614, 0.335, 0.2621, 0.2779, 0.2954, 0.2714, 0.2953, 0.3283, 0.8622, 0.374, 0.8367, 0.3324, 0.8677, 0.3662, 0.8216, 0.8305, 0.8471, 0.7857, 0.8527, 0.7935, 0.257, 0.3886, 0.2614, 0.335, 0.2953, 0.3283, 0.2903, 0.3821, 0.8867, 0.4108, 0.8622, 0.374, 0.8677, 0.3662, 0.8976, 0.3956, 0.2493, 0.4367, 0.257, 0.3886, 0.2903, 0.3821, 0.2807, 0.4306, 0.9092, 0.4414, 0.8867, 0.4108, 0.8976, 0.3956, 0.9251, 0.4194, 0.9302, 0.6096, 0.9423, 0.5748, 0.9687, 0.6115, 0.954, 0.6426, 0.2432, 0.1085, 0.2307, 0.05979, 0.2495, 0.05611, 0.2672, 0.1038, 0.914, 0.6497, 0.9302, 0.6096, 0.954, 0.6426, 0.9342, 0.6778, 0.2528, 0.1625, 0.2432, 0.1085, 0.2672, 0.1038, 0.281, 0.157, 0.8942, 0.6935, 0.914, 0.6497, 0.9342, 0.6778, 0.9101, 0.7156, 0.2592, 0.2197, 0.2528, 0.1625, 0.281, 0.157, 0.2905, 0.2136, 0.8716, 0.7395, 0.8942, 0.6935, 0.9101, 0.7156, 0.8825, 0.7547, 0.2621, 0.2779, 0.2592, 0.2197, 0.2905, 0.2136, 0.2954, 0.2714, 0.2672, 0.1038, 0.2495, 0.05611, 0.2656, 0.05069, 0.2877, 0.09691, 0.9342, 0.6778, 0.954, 0.6426, 0.9726, 0.6814, 0.95, 0.7108, 0.281, 0.157, 0.2672, 0.1038, 0.2877, 0.09691, 0.3052, 0.1489, 0.9101, 0.7156, 0.9342, 0.6778, 0.95, 0.7108, 0.9225, 0.7415, 0.2905, 0.2136, 0.281, 0.157, 0.3052, 0.1489, 0.3174, 0.2046, 0.8825, 0.7547, 0.9101, 0.7156, 0.9225, 0.7415, 0.8911, 0.7725, 0.2954, 0.2714, 0.2905, 0.2136, 0.3174, 0.2046, 0.3238, 0.2619, 0.8527, 0.7935, 0.8825, 0.7547, 0.8911, 0.7725, 0.8571, 0.8026, 0.2953, 0.3283, 0.2954, 0.2714, 0.3238, 0.2619, 0.3243, 0.3186, 0.8677, 0.3662, 0.8367, 0.3324, 0.8721, 0.3571, 0.8216, 0.8305, 0.8527, 0.7935, 0.8571, 0.8026, 0.6269, 0.6195, 0.646, 0.6709, 0.6211, 0.6915, 0.6024, 0.6397, 0.8976, 0.3956, 0.8677, 0.3662, 0.8721, 0.3571, 0.9062, 0.3777, 0.6027, 0.573, 0.6269, 0.6195, 0.6024, 0.6397, 0.5797, 0.592, 0.9251, 0.4194, 0.8976, 0.3956, 0.9062, 0.3777, 0.9376, 0.3934, 0.5744, 0.5331, 0.6027, 0.573, 0.5797, 0.592, 0.5537, 0.5502, 0.6211, 0.6915, 0.6348, 0.7455, 0.6057, 0.7678, 0.5913, 0.7143, 0.8721, 0.3571, 0.8367, 0.3324, 0.8751, 0.347, 0.8216, 0.8305, 0.8571, 0.8026, 0.8601, 0.8127, 0.6024, 0.6397, 0.6211, 0.6915, 0.5913, 0.7143, 0.5733, 0.662, 0.9062, 0.3777, 0.8721, 0.3571, 0.8751, 0.347, 0.9121, 0.3579, 0.5797, 0.592, 0.6024, 0.6397, 0.5733, 0.662, 0.5522, 0.613, 0.9376, 0.3934, 0.9062, 0.3777, 0.9121, 0.3579, 0.9461, 0.3646, 0.5537, 0.5502, 0.5797, 0.592, 0.5522, 0.613, 0.529, 0.5691, 0.9651, 0.4036, 0.9376, 0.3934, 0.9461, 0.3646, 0.976, 0.3669, 0.5255, 0.516, 0.5537, 0.5502, 0.529, 0.5691, 0.5044, 0.5321, 0.3052, 0.1489, 0.2877, 0.09691, 0.304, 0.08804, 0.3243, 0.1384, 0.9225, 0.7415, 0.95, 0.7108, 0.9609, 0.7474, 0.9311, 0.7703, 0.6433, 0.7995, 0.646, 0.8515, 0.6212, 0.8704, 0.6158, 0.8205, 0.8911, 0.7725, 0.9225, 0.7415, 0.9311, 0.7703, 0.897, 0.7924, 0.6348, 0.7455, 0.6433, 0.7995, 0.6158, 0.8205, 0.6057, 0.7678, 0.8571, 0.8026, 0.8911, 0.7725, 0.897, 0.7924, 0.8601, 0.8127, 0.5044, 0.5321, 0.529, 0.5691, 0.5011, 0.589, 0.4808, 0.549, 0.6212, 0.8704, 0.6219, 0.9155, 0.5982, 0.9325, 0.5934, 0.8903, 0.9311, 0.7703, 0.9609, 0.7474, 0.9665, 0.7864, 0.9355, 0.8009, 0.6158, 0.8205, 0.6212, 0.8704, 0.5934, 0.8903, 0.5849, 0.8426, 0.897, 0.7924, 0.9311, 0.7703, 0.9355, 0.8009, 0.9, 0.8135, 0.6057, 0.7678, 0.6158, 0.8205, 0.5849, 0.8426, 0.5729, 0.7913, 0.8601, 0.8127, 0.897, 0.7924, 0.9, 0.8135, 0.8616, 0.8234, 0.5913, 0.7143, 0.6057, 0.7678, 0.5729, 0.7913, 0.5579, 0.7382, 0.8751, 0.347, 0.8367, 0.3324, 0.8767, 0.3363, 0.8216, 0.8305, 0.8601, 0.8127, 0.8616, 0.8234, 0.5733, 0.662, 0.5913, 0.7143, 0.5579, 0.7382, 0.5405, 0.6855, 0.9121, 0.3579, 0.8751, 0.347, 0.8767, 0.3363, 0.9151, 0.3368, 0.5522, 0.613, 0.5733, 0.662, 0.5405, 0.6855, 0.5213, 0.6351, 0.9461, 0.3646, 0.9121, 0.3579, 0.9151, 0.3368, 0.9505, 0.334, 0.529, 0.5691, 0.5522, 0.613, 0.5213, 0.6351, 0.5011, 0.589, 0.976, 0.3669, 0.9461, 0.3646, 0.9505, 0.334, 0.9816, 0.328, 0.8216, 0.8305, 0.8616, 0.8234, 0.8616, 0.8344, 0.5405, 0.6855, 0.5579, 0.7382, 0.522, 0.7625, 0.5053, 0.7093, 0.9151, 0.3368, 0.8767, 0.3363, 0.8767, 0.3253, 0.9151, 0.3153, 0.5213, 0.6351, 0.5405, 0.6855, 0.5053, 0.7093, 0.4882, 0.6576, 0.9505, 0.334, 0.9151, 0.3368, 0.9151, 0.3153, 0.9505, 0.3028, 0.5011, 0.589, 0.5213, 0.6351, 0.4882, 0.6576, 0.4713, 0.6092, 0.9816, 0.328, 0.9505, 0.334, 0.9505, 0.3028, 0.9816, 0.2883, 0.4808, 0.549, 0.5011, 0.589, 0.4713, 0.6092, 0.4554, 0.5662, 0.5934, 0.8903, 0.5982, 0.9325, 0.5728, 0.9497, 0.5636, 0.9105, 0.9355, 0.8009, 0.9665, 0.7864, 0.9665, 0.8261, 0.9355, 0.8321, 0.5849, 0.8426, 0.5934, 0.8903, 0.5636, 0.9105, 0.5517, 0.8651, 0.9, 0.8135, 0.9355, 0.8009, 0.9355, 0.8321, 0.9, 0.8349, 0.5729, 0.7913, 0.5849, 0.8426, 0.5517, 0.8651, 0.5377, 0.8151, 0.8616, 0.8234, 0.9, 0.8135, 0.9, 0.8349, 0.8616, 0.8344, 0.5579, 0.7382, 0.5729, 0.7913, 0.5377, 0.8151, 0.522, 0.7625, 0.8767, 0.3363, 0.8367, 0.3324, 0.8767, 0.3253, 0.441, 0.5301, 0.4554, 0.5662, 0.4293, 0.583, 0.4205, 0.5433, 0.5517, 0.8651, 0.5636, 0.9105, 0.5329, 0.9302, 0.5176, 0.887, 0.9, 0.8349, 0.9355, 0.8321, 0.9311, 0.8627, 0.897, 0.856, 0.5377, 0.8151, 0.5517, 0.8651, 0.5176, 0.887, 0.5015, 0.8384, 0.8616, 0.8344, 0.9, 0.8349, 0.897, 0.856, 0.8601, 0.8451, 0.522, 0.7625, 0.5377, 0.8151, 0.5015, 0.8384, 0.4851, 0.7862, 0.8767, 0.3253, 0.8367, 0.3324, 0.8751, 0.3146, 0.8216, 0.8305, 0.8616, 0.8344, 0.8601, 0.8451, 0.5053, 0.7093, 0.522, 0.7625, 0.4851, 0.7862, 0.4691, 0.7326, 0.9151, 0.3153, 0.8767, 0.3253, 0.8751, 0.3146, 0.9121, 0.2943, 0.4882, 0.6576, 0.5053, 0.7093, 0.4691, 0.7326, 0.4541, 0.6795, 0.9505, 0.3028, 0.9151, 0.3153, 0.9121, 0.2943, 0.9461, 0.2722, 0.4713, 0.6092, 0.4882, 0.6576, 0.4541, 0.6795, 0.4407, 0.6289, 0.9816, 0.2883, 0.9505, 0.3028, 0.9461, 0.2722, 0.976, 0.2493, 0.4554, 0.5662, 0.4713, 0.6092, 0.4407, 0.6289, 0.4293, 0.583, 0.5636, 0.9105, 0.5728, 0.9497, 0.5468, 0.9664, 0.5329, 0.9302, 0.9121, 0.2943, 0.8751, 0.3146, 0.8721, 0.3045, 0.9062, 0.2744, 0.4541, 0.6795, 0.4691, 0.7326, 0.4333, 0.7543, 0.4204, 0.7, 0.9461, 0.2722, 0.9121, 0.2943, 0.9062, 0.2744, 0.9376, 0.2434, 0.4407, 0.6289, 0.4541, 0.6795, 0.4204, 0.7, 0.4103, 0.6474, 0.976, 0.2493, 0.9461, 0.2722, 0.9376, 0.2434, 0.9651, 0.2126, 0.4293, 0.583, 0.4407, 0.6289, 0.4103, 0.6474, 0.4035, 0.5987, 0.5329, 0.9302, 0.5468, 0.9664, 0.5209, 0.9821, 0.5026, 0.9487, 0.4205, 0.5433, 0.4293, 0.583, 0.4035, 0.5987, 0.4002, 0.5556, 0.5176, 0.887, 0.5329, 0.9302, 0.5026, 0.9487, 0.4839, 0.9075, 0.897, 0.856, 0.9311, 0.8627, 0.9225, 0.8915, 0.8911, 0.8759, 0.5015, 0.8384, 0.5176, 0.887, 0.4839, 0.9075, 0.4657, 0.8601, 0.8601, 0.8451, 0.897, 0.856, 0.8911, 0.8759, 0.8571, 0.8553, 0.4851, 0.7862, 0.5015, 0.8384, 0.4657, 0.8601, 0.4486, 0.8084, 0.8751, 0.3146, 0.8367, 0.3324, 0.8721, 0.3045, 0.8216, 0.8305, 0.8601, 0.8451, 0.8571, 0.8553, 0.4691, 0.7326, 0.4851, 0.7862, 0.4486, 0.8084, 0.4333, 0.7543, 0.4839, 0.9075, 0.5026, 0.9487, 0.4737, 0.9652, 0.4518, 0.9258, 0.8911, 0.8759, 0.9225, 0.8915, 0.9101, 0.9175, 0.8825, 0.8937, 0.4657, 0.8601, 0.4839, 0.9075, 0.4518, 0.9258, 0.4316, 0.8796, 0.8571, 0.8553, 0.8911, 0.8759, 0.8825, 0.8937, 0.8527, 0.8644, 0.4486, 0.8084, 0.4657, 0.8601, 0.4316, 0.8796, 0.4139, 0.8282, 0.8721, 0.3045, 0.8367, 0.3324, 0.8677, 0.2953, 0.8216, 0.8305, 0.8571, 0.8553, 0.8527, 0.8644, 0.4333, 0.7543, 0.4486, 0.8084, 0.4139, 0.8282, 0.3992, 0.7738, 0.9062, 0.2744, 0.8721, 0.3045, 0.8677, 0.2953, 0.8976, 0.2565, 0.4204, 0.7, 0.4333, 0.7543, 0.3992, 0.7738, 0.3883, 0.7183, 0.9376, 0.2434, 0.9062, 0.2744, 0.8976, 0.2565, 0.9251, 0.2175, 0.4103, 0.6474, 0.4204, 0.7, 0.3883, 0.7183, 0.3814, 0.6639, 0.9651, 0.2126, 0.9376, 0.2434, 0.9251, 0.2175, 0.9492, 0.1796, 0.4035, 0.5987, 0.4103, 0.6474, 0.3814, 0.6639, 0.379, 0.6127, 0.9876, 0.1833, 0.9651, 0.2126, 0.9492, 0.1796, 0.969, 0.1445, 0.4002, 0.5556, 0.4035, 0.5987, 0.379, 0.6127, 0.3809, 0.5666, 0.3883, 0.7183, 0.3992, 0.7738, 0.3683, 0.7901, 0.3591, 0.7337, 0.9251, 0.2175, 0.8976, 0.2565, 0.8867, 0.2414, 0.9092, 0.1954, 0.3814, 0.6639, 0.3883, 0.7183, 0.3591, 0.7337, 0.3552, 0.6778, 0.9492, 0.1796, 0.9251, 0.2175, 0.9092, 0.1954, 0.929, 0.1516, 0.379, 0.6127, 0.3814, 0.6639, 0.3552, 0.6778, 0.3566, 0.6245, 0.969, 0.1445, 0.9492, 0.1796, 0.929, 0.1516, 0.9453, 0.1115, 0.9101, 0.9175, 0.9342, 0.9347, 0.914, 0.9628, 0.8942, 0.9395, 0.4518, 0.9258, 0.4737, 0.9652, 0.4474, 0.979, 0.4227, 0.9412, 0.8825, 0.8937, 0.9101, 0.9175, 0.8942, 0.9395, 0.8716, 0.9089, 0.4316, 0.8796, 0.4518, 0.9258, 0.4227, 0.9412, 0.4007, 0.8959, 0.8527, 0.8644, 0.8825, 0.8937, 0.8716, 0.9089, 0.8471, 0.8721, 0.4139, 0.8282, 0.4316, 0.8796, 0.4007, 0.8959, 0.3823, 0.8449, 0.8677, 0.2953, 0.8367, 0.3324, 0.8622, 0.2876, 0.8216, 0.8305, 0.8527, 0.8644, 0.8471, 0.8721, 0.3992, 0.7738, 0.4139, 0.8282, 0.3823, 0.8449, 0.3683, 0.7901, 0.8976, 0.2565, 0.8677, 0.2953, 0.8622, 0.2876, 0.8867, 0.2414, 0.8716, 0.9089, 0.8942, 0.9395, 0.8756, 0.9569, 0.8588, 0.9209, 0.4007, 0.8959, 0.4227, 0.9412, 0.3975, 0.9532, 0.3739, 0.9086, 0.8471, 0.8721, 0.8716, 0.9089, 0.8588, 0.9209, 0.8406, 0.8782, 0.3823, 0.8449, 0.4007, 0.8959, 0.3739, 0.9086, 0.355, 0.8578, 0.8622, 0.2876, 0.8367, 0.3324, 0.8556, 0.2815, 0.8216, 0.8305, 0.8471, 0.8721, 0.8406, 0.8782, 0.3683, 0.7901, 0.3823, 0.8449, 0.355, 0.8578, 0.3415, 0.8028, 0.8867, 0.2414, 0.8622, 0.2876, 0.8556, 0.2815, 0.8738, 0.2294, 0.3606, 0.3215, 0.349, 0.266, 0.3764, 0.2511, 0.3864, 0.3075, 0.9092, 0.1954, 0.8867, 0.2414, 0.8738, 0.2294, 0.8906, 0.1781, 0.3778, 0.3745, 0.3606, 0.3215, 0.3864, 0.3075, 0.401, 0.3618, 0.929, 0.1516, 0.9092, 0.1954, 0.8906, 0.1781, 0.9053, 0.1295, 0.3998, 0.4226, 0.3778, 0.3745, 0.401, 0.3618, 0.4195, 0.4119, 0.9453, 0.1115, 0.929, 0.1516, 0.9053, 0.1295, 0.9174, 0.08553, 0.4259, 0.4643, 0.3998, 0.4226, 0.4195, 0.4119, 0.4414, 0.4558, 0.9573, 0.07668, 0.9453, 0.1115, 0.9174, 0.08553, 0.9263, 0.04786, 0.8906, 0.1781, 0.8738, 0.2294, 0.8596, 0.2212, 0.8699, 0.1661, 0.401, 0.3618, 0.3864, 0.3075, 0.4169, 0.2955, 0.4285, 0.351, 0.9053, 0.1295, 0.8906, 0.1781, 0.8699, 0.1661, 0.8789, 0.1143, 0.4195, 0.4119, 0.401, 0.3618, 0.4285, 0.351, 0.4429, 0.4027, 0.9174, 0.08553, 0.9053, 0.1295, 0.8789, 0.1143, 0.8864, 0.06767, 0.4414, 0.4558, 0.4195, 0.4119, 0.4429, 0.4027, 0.4597, 0.4486, 0.9263, 0.04786, 0.9174, 0.08553, 0.8864, 0.06767, 0.8919, 0.02801, 0.8588, 0.9209, 0.8756, 0.9569, 0.8548, 0.9688, 0.8445, 0.9291, 0.3714, 0.1404, 0.3765, 0.09047, 0.4071, 0.07846, 0.4038, 0.1277, 0.8406, 0.8782, 0.8588, 0.9209, 0.8445, 0.9291, 0.8333, 0.8824, 0.3713, 0.1946, 0.3714, 0.1404, 0.4038, 0.1277, 0.4044, 0.1816, 0.8556, 0.2815, 0.8367, 0.3324, 0.8483, 0.2773, 0.8216, 0.8305, 0.8406, 0.8782, 0.8333, 0.8824, 0.3764, 0.2511, 0.3713, 0.1946, 0.4044, 0.1816, 0.4088, 0.2383, 0.8738, 0.2294, 0.8556, 0.2815, 0.8483, 0.2773, 0.8596, 0.2212, 0.3864, 0.3075, 0.3764, 0.2511, 0.4088, 0.2383, 0.4169, 0.2955, 0.4038, 0.1277, 0.4071, 0.07846, 0.4412, 0.06895, 0.44, 0.1176, 0.8333, 0.8824, 0.8445, 0.9291, 0.8294, 0.9333, 0.8256, 0.8845, 0.4044, 0.1816, 0.4038, 0.1277, 0.44, 0.1176, 0.4413, 0.1713, 0.8483, 0.2773, 0.8367, 0.3324, 0.8406, 0.2752, 0.8216, 0.8305, 0.8333, 0.8824, 0.8256, 0.8845, 0.4088, 0.2383, 0.4044, 0.1816, 0.4413, 0.1713, 0.445, 0.2282, 0.8596, 0.2212, 0.8483, 0.2773, 0.8406, 0.2752, 0.8444, 0.217, 0.4169, 0.2955, 0.4088, 0.2383, 0.445, 0.2282, 0.451, 0.286, 0.8699, 0.1661, 0.8596, 0.2212, 0.8444, 0.217, 0.8479, 0.1601, 0.4285, 0.351, 0.4169, 0.2955, 0.451, 0.286, 0.4591, 0.3424, 0.8789, 0.1143, 0.8699, 0.1661, 0.8479, 0.1601, 0.851, 0.1066, 0.4429, 0.4027, 0.4285, 0.351, 0.4591, 0.3424, 0.469, 0.3954, 0.8864, 0.06767, 0.8789, 0.1143, 0.851, 0.1066, 0.8535, 0.05856, 0.4597, 0.4486, 0.4429, 0.4027, 0.469, 0.3954, 0.4802, 0.4429, 0.8919, 0.02801, 0.8864, 0.06767, 0.8535, 0.05856, 0.8553, 0.01789, 0.8445, 0.9291, 0.8548, 0.9688, 0.8329, 0.9749, 0.8294, 0.9333, 0.4591, 0.3424, 0.451, 0.286, 0.4874, 0.2793, 0.4918, 0.3365, 0.851, 0.1066, 0.8479, 0.1601, 0.8255, 0.1601, 0.8224, 0.1066, 0.469, 0.3954, 0.4591, 0.3424, 0.4918, 0.3365, 0.4968, 0.3903, 0.8535, 0.05856, 0.851, 0.1066, 0.8224, 0.1066, 0.8199, 0.05856, 0.4802, 0.4429, 0.469, 0.3954, 0.4968, 0.3903, 0.5021, 0.4389, 0.8553, 0.01789, 0.8535, 0.05856, 0.8199, 0.05856, 0.818, 0.01789, 0.8294, 0.9333, 0.8329, 0.9749, 0.8104, 0.9749, 0.8139, 0.9333, 0.44, 0.1176, 0.4412, 0.06895, 0.4775, 0.06228, 0.4786, 0.1105, 0.8256, 0.8845, 0.8294, 0.9333, 0.8139, 0.9333, 0.8177, 0.8845, 0.4413, 0.1713, 0.44, 0.1176, 0.4786, 0.1105, 0.4806, 0.1641, 0.8406, 0.2752, 0.8367, 0.3324, 0.8327, 0.2752, 0.8216, 0.8305, 0.8256, 0.8845, 0.8177, 0.8845, 0.445, 0.2282, 0.4413, 0.1713, 0.4806, 0.1641, 0.4836, 0.2211, 0.8444, 0.217, 0.8406, 0.2752, 0.8327, 0.2752, 0.829, 0.217, 0.451, 0.286, 0.445, 0.2282, 0.4836, 0.2211, 0.4874, 0.2793, 0.8479, 0.1601, 0.8444, 0.217, 0.829, 0.217, 0.8255, 0.1601, 0.8177, 0.8845, 0.8139, 0.9333, 0.7988, 0.9291, 0.81, 0.8824, 0.4806, 0.1641, 0.4786, 0.1105, 0.518, 0.1067, 0.5209, 0.1603, 0.8327, 0.2752, 0.8367, 0.3324, 0.825, 0.2773, 0.8216, 0.8305, 0.8177, 0.8845, 0.81, 0.8824, 0.4836, 0.2211, 0.4806, 0.1641, 0.5209, 0.1603, 0.5231, 0.2174, 0.829, 0.217, 0.8327, 0.2752, 0.825, 0.2773, 0.8138, 0.2212, 0.4874, 0.2793, 0.4836, 0.2211, 0.5231, 0.2174, 0.5246, 0.2758, 0.8255, 0.1601, 0.829, 0.217, 0.8138, 0.2212, 0.8035, 0.1661, 0.4918, 0.3365, 0.4874, 0.2793, 0.5246, 0.2758, 0.5253, 0.3333, 0.8224, 0.1066, 0.8255, 0.1601, 0.8035, 0.1661, 0.7944, 0.1143, 0.4968, 0.3903, 0.4918, 0.3365, 0.5253, 0.3333, 0.5253, 0.3876, 0.8199, 0.05856, 0.8224, 0.1066, 0.7944, 0.1143, 0.787, 0.06767, 0.5021, 0.4389, 0.4968, 0.3903, 0.5253, 0.3876, 0.5245, 0.4367, 0.4775, 0.06228, 0.4775, 0.02136, 0.511, 0.01816, 0.5147, 0.05873, 0.5075, 0.4802, 0.5021, 0.4389, 0.5245, 0.4367, 0.5229, 0.4788, 0.4786, 0.1105, 0.4775, 0.06228, 0.5147, 0.05873, 0.518, 0.1067, 0.5253, 0.3876, 0.5253, 0.3333, 0.5583, 0.333, 0.5533, 0.3874, 0.787, 0.06767, 0.7944, 0.1143, 0.7681, 0.1295, 0.756, 0.08553, 0.5245, 0.4367, 0.5253, 0.3876, 0.5533, 0.3874, 0.5465, 0.4366, 0.5147, 0.05873, 0.511, 0.01816, 0.544, 0.01789, 0.5513, 0.05843, 0.7988, 0.9291, 0.7884, 0.9688, 0.7677, 0.9569, 0.7845, 0.9209, 0.518, 0.1067, 0.5147, 0.05873, 0.5513, 0.05843, 0.5569, 0.1064, 0.81, 0.8824, 0.7988, 0.9291, 0.7845, 0.9209, 0.8027, 0.8782, 0.5209, 0.1603, 0.518, 0.1067, 0.5569, 0.1064, 0.5605, 0.16, 0.825, 0.2773, 0.8367, 0.3324, 0.8177, 0.2815, 0.8216, 0.8305, 0.81, 0.8824, 0.8027, 0.8782, 0.5231, 0.2174, 0.5209, 0.1603, 0.5605, 0.16, 0.562, 0.2171, 0.8138, 0.2212, 0.825, 0.2773, 0.8177, 0.2815, 0.7995, 0.2294, 0.5246, 0.2758, 0.5231, 0.2174, 0.562, 0.2171, 0.5612, 0.2755, 0.8035, 0.1661, 0.8138, 0.2212, 0.7995, 0.2294, 0.7828, 0.1781, 0.5253, 0.3333, 0.5246, 0.2758, 0.5612, 0.2755, 0.5583, 0.333, 0.7944, 0.1143, 0.8035, 0.1661, 0.7828, 0.1781, 0.7681, 0.1295, 0.8177, 0.2815, 0.8367, 0.3324, 0.8112, 0.2876, 0.8216, 0.8305, 0.8027, 0.8782, 0.7962, 0.8721, 0.562, 0.2171, 0.5605, 0.16, 0.598, 0.1632, 0.5988, 0.2202, 0.7995, 0.2294, 0.8177, 0.2815, 0.8112, 0.2876, 0.7867, 0.2414, 0.5612, 0.2755, 0.562, 0.2171, 0.5988, 0.2202, 0.5959, 0.2784, 0.7828, 0.1781, 0.7995, 0.2294, 0.7867, 0.2414, 0.7641, 0.1954, 0.5583, 0.333, 0.5612, 0.2755, 0.5959, 0.2784, 0.5895, 0.3356, 0.7681, 0.1295, 0.7828, 0.1781, 0.7641, 0.1954, 0.7443, 0.1516, 0.5533, 0.3874, 0.5583, 0.333, 0.5895, 0.3356, 0.5799, 0.3896, 0.756, 0.08553, 0.7681, 0.1295, 0.7443, 0.1516, 0.7281, 0.1115, 0.5465, 0.4366, 0.5533, 0.3874, 0.5799, 0.3896, 0.5673, 0.4383, 0.747, 0.04786, 0.756, 0.08553, 0.7281, 0.1115, 0.716, 0.07668, 0.7845, 0.9209, 0.7677, 0.9569, 0.7491, 0.9395, 0.7717, 0.9089, 0.5569, 0.1064, 0.5513, 0.05843, 0.586, 0.06139, 0.5937, 0.1095, 0.8027, 0.8782, 0.7845, 0.9209, 0.7717, 0.9089, 0.7962, 0.8721, 0.5605, 0.16, 0.5569, 0.1064, 0.5937, 0.1095, 0.598, 0.1632, 0.7281, 0.1115, 0.7443, 0.1516, 0.7242, 0.1796, 0.7044, 0.1445, 0.5673, 0.4383, 0.5799, 0.3896, 0.6038, 0.3943, 0.5862, 0.442, 0.716, 0.07668, 0.7281, 0.1115, 0.7044, 0.1445, 0.6897, 0.1134, 0.7717, 0.9089, 0.7491, 0.9395, 0.7332, 0.9175, 0.7607, 0.8937, 0.5937, 0.1095, 0.586, 0.06139, 0.6174, 0.06749, 0.627, 0.116, 0.7962, 0.8721, 0.7717, 0.9089, 0.7607, 0.8937, 0.7906, 0.8644, 0.598, 0.1632, 0.5937, 0.1095, 0.627, 0.116, 0.632, 0.1698, 0.8112, 0.2876, 0.8367, 0.3324, 0.8056, 0.2953, 0.8216, 0.8305, 0.7962, 0.8721, 0.7906, 0.8644, 0.5988, 0.2202, 0.598, 0.1632, 0.632, 0.1698, 0.632, 0.2267, 0.7867, 0.2414, 0.8112, 0.2876, 0.8056, 0.2953, 0.7758, 0.2565, 0.5959, 0.2784, 0.5988, 0.2202, 0.632, 0.2267, 0.6272, 0.2845, 0.7641, 0.1954, 0.7867, 0.2414, 0.7758, 0.2565, 0.7483, 0.2175, 0.5895, 0.3356, 0.5959, 0.2784, 0.6272, 0.2845, 0.6177, 0.3411, 0.7443, 0.1516, 0.7641, 0.1954, 0.7483, 0.2175, 0.7242, 0.1796, 0.5799, 0.3896, 0.5895, 0.3356, 0.6177, 0.3411, 0.6038, 0.3943, 0.632, 0.2267, 0.632, 0.1698, 0.661, 0.1795, 0.6605, 0.2362, 0.7758, 0.2565, 0.8056, 0.2953, 0.8013, 0.3045, 0.7672, 0.2744, 0.6272, 0.2845, 0.632, 0.2267, 0.6605, 0.2362, 0.6541, 0.2936, 0.7483, 0.2175, 0.7758, 0.2565, 0.7672, 0.2744, 0.7358, 0.2434, 0.6177, 0.3411, 0.6272, 0.2845, 0.6541, 0.2936, 0.6419, 0.3493, 0.7242, 0.1796, 0.7483, 0.2175, 0.7358, 0.2434, 0.7083, 0.2126, 0.6038, 0.3943, 0.6177, 0.3411, 0.6419, 0.3493, 0.6244, 0.4012, 0.7044, 0.1445, 0.7242, 0.1796, 0.7083, 0.2126, 0.6857, 0.1833, 0.5862, 0.442, 0.6038, 0.3943, 0.6244, 0.4012, 0.6023, 0.4474, 0.2735, 0.9252, 0.2453, 0.965, 0.2245, 0.9479, 0.2505, 0.9061, 0.7607, 0.8937, 0.7332, 0.9175, 0.7208, 0.8915, 0.7522, 0.8759, 0.2977, 0.8786, 0.2735, 0.9252, 0.2505, 0.9061, 0.2733, 0.8584, 0.7906, 0.8644, 0.7607, 0.8937, 0.7522, 0.8759, 0.7862, 0.8553, 0.3168, 0.8272, 0.2977, 0.8786, 0.2733, 0.8584, 0.2919, 0.8066, 0.8056, 0.2953, 0.8367, 0.3324, 0.8013, 0.3045, 0.8216, 0.8305, 0.7906, 0.8644, 0.7862, 0.8553, 0.7208, 0.8915, 0.6933, 0.9017, 0.6823, 0.865, 0.7122, 0.8627, 0.2505, 0.9061, 0.2245, 0.9479, 0.1998, 0.929, 0.223, 0.8851, 0.7522, 0.8759, 0.7208, 0.8915, 0.7122, 0.8627, 0.7462, 0.856, 0.2733, 0.8584, 0.2505, 0.9061, 0.223, 0.8851, 0.2441, 0.8361, 0.7862, 0.8553, 0.7522, 0.8759, 0.7462, 0.856, 0.7832, 0.8451, 0.2919, 0.8066, 0.2733, 0.8584, 0.2441, 0.8361, 0.2621, 0.7839, 0.8013, 0.3045, 0.8367, 0.3324, 0.7982, 0.3146, 0.8216, 0.8305, 0.7862, 0.8553, 0.7832, 0.8451, 0.3057, 0.7526, 0.2919, 0.8066, 0.2621, 0.7839, 0.2765, 0.7303, 0.7672, 0.2744, 0.8013, 0.3045, 0.7982, 0.3146, 0.7613, 0.2943, 0.3141, 0.6986, 0.3057, 0.7526, 0.2765, 0.7303, 0.2866, 0.6776, 0.7358, 0.2434, 0.7672, 0.2744, 0.7613, 0.2943, 0.7272, 0.2722, 0.3168, 0.6466, 0.3141, 0.6986, 0.2866, 0.6776, 0.2921, 0.6277, 0.7083, 0.2126, 0.7358, 0.2434, 0.7272, 0.2722, 0.6974, 0.2493, 0.6244, 0.4012, 0.6419, 0.3493, 0.661, 0.3597, 0.6407, 0.4101, 0.2245, 0.9479, 0.1963, 0.9821, 0.1753, 0.966, 0.1998, 0.929, 0.7613, 0.2943, 0.7982, 0.3146, 0.7967, 0.3253, 0.7583, 0.3153, 0.2866, 0.6776, 0.2765, 0.7303, 0.2437, 0.7068, 0.2557, 0.6555, 0.7272, 0.2722, 0.7613, 0.2943, 0.7583, 0.3153, 0.7229, 0.3028, 0.2921, 0.6277, 0.2866, 0.6776, 0.2557, 0.6555, 0.2643, 0.6078, 0.6974, 0.2493, 0.7272, 0.2722, 0.7229, 0.3028, 0.6918, 0.2883, 0.2927, 0.5826, 0.2921, 0.6277, 0.2643, 0.6078, 0.269, 0.5656, 0.1998, 0.929, 0.1753, 0.966, 0.1516, 0.9491, 0.172, 0.9091, 0.7122, 0.8627, 0.6823, 0.865, 0.6768, 0.8261, 0.7078, 0.8321, 0.223, 0.8851, 0.1998, 0.929, 0.172, 0.9091, 0.1921, 0.863, 0.7462, 0.856, 0.7122, 0.8627, 0.7078, 0.8321, 0.7432, 0.8349, 0.2441, 0.8361, 0.223, 0.8851, 0.1921, 0.863, 0.2113, 0.8126, 0.7832, 0.8451, 0.7462, 0.856, 0.7432, 0.8349, 0.7817, 0.8344, 0.2621, 0.7839, 0.2441, 0.8361, 0.2113, 0.8126, 0.2287, 0.7599, 0.7982, 0.3146, 0.8367, 0.3324, 0.7967, 0.3253, 0.8216, 0.8305, 0.7832, 0.8451, 0.7817, 0.8344, 0.2765, 0.7303, 0.2621, 0.7839, 0.2287, 0.7599, 0.2437, 0.7068, 0.1921, 0.863, 0.172, 0.9091, 0.1422, 0.8889, 0.159, 0.8406, 0.7432, 0.8349, 0.7078, 0.8321, 0.7078, 0.8009, 0.7432, 0.8135, 0.2113, 0.8126, 0.1921, 0.863, 0.159, 0.8406, 0.1761, 0.7888, 0.7817, 0.8344, 0.7432, 0.8349, 0.7432, 0.8135, 0.7817, 0.8234, 0.2287, 0.7599, 0.2113, 0.8126, 0.1761, 0.7888, 0.1928, 0.7356, 0.7967, 0.3253, 0.8367, 0.3324, 0.7967, 0.3363, 0.8216, 0.8305, 0.7817, 0.8344, 0.7817, 0.8234, 0.2437, 0.7068, 0.2287, 0.7599, 0.1928, 0.7356, 0.2085, 0.683, 0.7583, 0.3153, 0.7967, 0.3253, 0.7967, 0.3363, 0.7583, 0.3368, 0.2557, 0.6555, 0.2437, 0.7068, 0.2085, 0.683, 0.2226, 0.633, 0.7229, 0.3028, 0.7583, 0.3153, 0.7583, 0.3368, 0.7229, 0.334, 0.2643, 0.6078, 0.2557, 0.6555, 0.2226, 0.633, 0.2344, 0.5876, 0.6918, 0.2883, 0.7229, 0.3028, 0.7229, 0.334, 0.6918, 0.328, 0.269, 0.5656, 0.2643, 0.6078, 0.2344, 0.5876, 0.2437, 0.5485, 0.172, 0.9091, 0.1516, 0.9491, 0.1262, 0.9319, 0.1422, 0.8889, 0.7078, 0.8321, 0.6768, 0.8261, 0.6768, 0.7864, 0.7078, 0.8009])
me_sphere.materials.append(mat_player_material)
me_sphere.use_remesh_preserve_volume = False
me_sphere.use_remesh_preserve_attributes = False
me_sphere.use_mirror_vertex_groups = False
me_sphere.update()

# ---- objects
ob_sphere = bpy.data.objects.new('Sphere', me_sphere)

# ---- transforms, parenting, visibility, modifiers, constraints
ob_sphere.location = (0.0, 0.0, 0.0)
ob_sphere.lineart.crease_threshold = 0.0

# ---- collection membership
col_collection_1.objects.link(ob_sphere)

# ---- scene / render settings (as saved in the file)
scene.frame_start = 1; scene.frame_end = 250; scene.frame_set(1)
scene.render.engine = 'CYCLES'
scene.render.resolution_percentage = 50
scene.render.dither_intensity = 0.0
scene.cycles.use_denoising = False
scene.cycles.samples = 128
scene.cycles.sampling_pattern = 'TABULATED_SOBOL'
scene.cycles.use_adaptive_sampling = False
scene.cycles.use_light_tree = False
scene.cycles.blur_glossy = 0.0
scene.cycles.sample_clamp_indirect = 0.0
scene.view_settings.view_transform = 'Standard'
bpy.context.view_layer.update()

# ---- added for rendering (the .blend has no active camera and no usable light): camera, sun
cam_auto = bpy.data.cameras.new('AutoCamera')
cam_auto.lens = 50.0
cam_auto.sensor_width = 36.0
cam_auto.clip_end = 1000.0
ob_auto_camera = bpy.data.objects.new('AutoCamera', cam_auto)
scene.collection.objects.link(ob_auto_camera)
ob_auto_camera.location = (3.20507, -3.84609, 2.56406)
ob_auto_camera.rotation_euler = (1.09748, -7.21219e-08, 0.694738)
scene.camera = ob_auto_camera
light_auto_sun = bpy.data.lights.new('AutoSun', 'SUN')
light_auto_sun.energy = 3.0
light_auto_sun.angle = 0.0523599
ob_auto_sun = bpy.data.objects.new('AutoSun', light_auto_sun)
scene.collection.objects.link(ob_auto_sun)
ob_auto_sun.rotation_euler = (0.872665, 0.174533, 0.523599)
bpy.context.view_layer.update()
